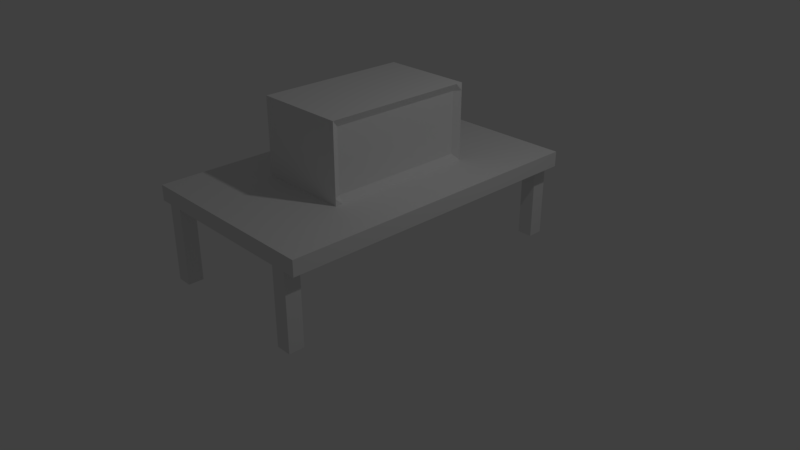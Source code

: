 # Source: bakery_workstation.blend  (saved by Blender 2.78.0; exported with 4.5.12 LTS)
import bpy
from mathutils import Matrix  # noqa: F401  (used for matrix-valued properties, if any)

bpy.ops.wm.read_factory_settings(use_empty=True)
scene = bpy.context.scene
scene.name = 'Scene'

# ---- collections
col_collection_1 = bpy.data.collections.new('Collection 1'); scene.collection.children.link(col_collection_1)

# ---- images (referenced by path relative to the original .blend; pixels are not part of the script)
import os
ASSET_DIR = os.environ.get("B2B_ASSET_DIR", "")  # directory of the original .blend (textures are referenced by path, not embedded)
HERE = os.path.dirname(os.path.abspath(__file__))  # packed textures are extracted next to this script under _unpacked/

def load_image(name, relpath, width, height, colorspace="sRGB"):
    """Load a texture the original file referenced (path relative to the .blend, or extracted next to this script)."""
    p = next((c for c in (os.path.join(HERE, relpath), os.path.join(ASSET_DIR, relpath)) if relpath and os.path.exists(c)), "")
    if p:
        img = bpy.data.images.load(p, check_existing=True)
        img.name = name
    else:  # same state as the original file: an image datablock whose file is absent (Cycles renders it pink)
        img = bpy.data.images.new(name, width, height)
        img.source = "FILE"
        img.filepath = "//" + (relpath or name)
    img.colorspace_settings.name = colorspace
    return img
img_easybake_texture = load_image('easybake_texture', 'Materials/easybake_texture.png', 1024, 1024, 'sRGB')
img_4leg_table_texture = load_image('4leg_table_texture', 'Materials/4leg_table_texture.png', 1024, 1024, 'sRGB')

# ---- materials (node trees are filled in below, after node groups)
mat_easybake_material = bpy.data.materials.new('easybake_material')
mat_easybake_material.alpha_threshold = 0.0
mat_easybake_material.roughness = 0.5
mat_table_material = bpy.data.materials.new('table_material')
mat_table_material.alpha_threshold = 0.0
mat_table_material.roughness = 0.5
mat_table_material.line_color = (0.0, 0.0, 0.0, 1.0)

# ---- material node trees
mat_easybake_material.use_nodes = True; mat_easybake_material.node_tree.nodes.clear()
_N = mat_easybake_material.node_tree.nodes; _L = mat_easybake_material.node_tree.links
n0 = _N.new('ShaderNodeOutputMaterial'); n0.name = 'Material Output'; n0.location = (300, 300)
n1 = _N.new('ShaderNodeBsdfDiffuse'); n1.name = 'Diffuse BSDF'; n1.location = (10, 300)
n2 = _N.new('ShaderNodeTexImage'); n2.name = 'Image Texture'; n2.location = (-296, 311)
n2.width = 140
n2.image = img_easybake_texture
_L.new(n1.outputs[0], n0.inputs[0])
n0.is_active_output = True
mat_table_material.use_nodes = True; mat_table_material.node_tree.nodes.clear()
_N = mat_table_material.node_tree.nodes; _L = mat_table_material.node_tree.links
n0 = _N.new('ShaderNodeOutputMaterial'); n0.name = 'Material Output'; n0.location = (300, 300)
n1 = _N.new('ShaderNodeBsdfDiffuse'); n1.name = 'Diffuse BSDF'; n1.location = (10, 300)
n2 = _N.new('ShaderNodeTexImage'); n2.name = 'Image Texture'; n2.location = (-175, 280)
n2.width = 140
n2.image = img_4leg_table_texture
_L.new(n1.outputs[0], n0.inputs[0])
n0.is_active_output = True

# ---- world
world_world = bpy.data.worlds.new('World'); scene.world = world_world
world_world.color = (0.05088, 0.05088, 0.05088)
world_world.use_sun_shadow = False
world_world.sun_shadow_jitter_overblur = 0.0
world_world.cycles.sampling_method = 'MANUAL'

# ---- cameras
cam_camera = bpy.data.cameras.new('Camera')
cam_camera.clip_end = 100.0
cam_camera.lens = 35.0
cam_camera.sensor_width = 32.0
cam_camera.sensor_height = 18.0
cam_camera.ortho_scale = 7.314
cam_camera.dof.focus_distance = 0.0

# ---- lights
light_lamp = bpy.data.lights.new('Lamp', 'POINT')
light_lamp.transmission_factor = 0.0
light_lamp.cutoff_distance = 30.0
light_lamp.energy = 100.0
light_lamp.shadow_buffer_clip_start = 1.001
light_lamp.shadow_soft_size = 0.1
light_lamp.shadow_maximum_resolution = 0.006
light_lamp.use_absolute_resolution = True

# ---- meshes
me_cube_001 = bpy.data.meshes.new('Cube.001')
me_cube_001.from_pydata([(-1.0, -0.6, -1.0), (-1.0, -0.6, 0.0), (-1.0, 0.6, -1.0), (-1.0, 0.6, 0.0), (1.0, -0.6, -1.0), (1.0, -0.6, 0.0), (1.0, 0.6, -1.0), (1.0, 0.6, 0.0), (-1.0, -0.6, -0.1), (-1.0, 0.6, -0.1), (1.0, 0.6, -0.1), (1.0, -0.6, -0.1), (-1.0, 0.6, -0.91), (1.0, 0.6, -0.91), (1.0, -0.6, -0.91), (-1.0, -0.6, -0.91), (-0.9, 0.6, -1.0), (-0.9, 0.6, 0.0), (-0.9, -0.6, -1.0), (-0.9, -0.6, 0.0), (-0.9, -0.5445, -0.1), (-0.9, 0.6, -0.1), (-0.9, 0.6, -0.91), (-0.9, -0.5445, -0.91), (0.905, 0.6, 0.0), (0.905, -0.6, -1.0), (0.905, 0.6, -0.1), (0.905, 0.6, -0.91), (0.905, 0.6, -1.0), (0.905, -0.6, 0.0), (0.905, -0.5445, -0.1), (0.905, -0.5445, -0.91)], [], [(8, 1, 3, 9), (26, 24, 7, 10), (10, 7, 5, 11), (20, 19, 1, 8), (28, 6, 4, 25), (17, 3, 1, 19), (23, 20, 8, 15), (13, 10, 11, 14), (27, 26, 10, 13), (15, 8, 9, 12), (0, 15, 12, 2), (28, 27, 13, 6), (6, 13, 14, 4), (18, 23, 15, 0), (25, 31, 23, 18), (2, 12, 22, 16), (12, 9, 21, 22), (31, 30, 20, 23), (24, 17, 19, 29), (2, 16, 18, 0), (30, 29, 19, 20), (9, 3, 17, 21), (11, 5, 29, 30), (7, 24, 29, 5), (14, 11, 30, 31), (4, 14, 31, 25), (16, 22, 27, 28), (22, 21, 26, 27), (16, 28, 25, 18), (21, 17, 24, 26)])
_uv = me_cube_001.uv_layers.new(name='UVMap')
_uv.uv.foreach_set('vector', [0.3477, 0.9818, 0.3223, 0.9818, 0.3223, 0.7389, 0.3477, 0.7389, 0.7487, 0.03745, 0.7234, 0.03745, 0.7234, 0.01822, 0.7487, 0.01822, 0.3477, 0.7024, 0.3223, 0.7024, 0.3223, 0.4595, 0.3477, 0.4595, 0.04812, 0.4763, 0.02284, 0.4794, 0.02284, 0.4599, 0.04822, 0.4599, 0.02284, 0.03745, 0.02284, 0.01822, 0.3274, 0.01822, 0.3274, 0.03745, 0.6777, 0.4028, 0.6777, 0.4231, 0.3731, 0.4231, 0.3731, 0.4028, 0.2537, 0.476, 0.04812, 0.4763, 0.04822, 0.4599, 0.2538, 0.4595, 0.5533, 0.7024, 0.3477, 0.7024, 0.3477, 0.4595, 0.5533, 0.4595, 0.9543, 0.03745, 0.7487, 0.03745, 0.7487, 0.01822, 0.9543, 0.01822, 0.5533, 0.9818, 0.3477, 0.9818, 0.3477, 0.7389, 0.5533, 0.7389, 0.5761, 0.9818, 0.5533, 0.9818, 0.5533, 0.7389, 0.5761, 0.7389, 0.9772, 0.03745, 0.9543, 0.03745, 0.9543, 0.01822, 0.9772, 0.01822, 0.5761, 0.7024, 0.5533, 0.7024, 0.5533, 0.4595, 0.5761, 0.4595, 0.2766, 0.479, 0.2537, 0.476, 0.2538, 0.4595, 0.2766, 0.4595, 0.2766, 0.8307, 0.2537, 0.8277, 0.2537, 0.476, 0.2766, 0.479, 0.9772, 0.4231, 0.9543, 0.4231, 0.9543, 0.4028, 0.9772, 0.4028, 0.9543, 0.4231, 0.7487, 0.4231, 0.7487, 0.4028, 0.9543, 0.4028, 0.2537, 0.8277, 0.04812, 0.828, 0.04812, 0.4763, 0.2537, 0.476, 0.6777, 0.03745, 0.6777, 0.4028, 0.3731, 0.4028, 0.3731, 0.03745, 0.02284, 0.4231, 0.02284, 0.4028, 0.3274, 0.4028, 0.3274, 0.4231, 0.04812, 0.828, 0.02284, 0.8311, 0.02284, 0.4794, 0.04812, 0.4763, 0.7487, 0.4231, 0.7234, 0.4231, 0.7234, 0.4028, 0.7487, 0.4028, 0.04822, 0.8496, 0.02284, 0.8496, 0.02284, 0.8311, 0.04812, 0.828, 0.6777, 0.01822, 0.6777, 0.03745, 0.3731, 0.03745, 0.3731, 0.01822, 0.2538, 0.8493, 0.04822, 0.8496, 0.04812, 0.828, 0.2537, 0.8277, 0.2766, 0.8492, 0.2538, 0.8493, 0.2537, 0.8277, 0.2766, 0.8307, 0.9772, 0.4028, 0.9543, 0.4028, 0.9543, 0.03745, 0.9772, 0.03745, 0.9543, 0.4028, 0.7487, 0.4028, 0.7487, 0.03745, 0.9543, 0.03745, 0.02284, 0.4028, 0.02284, 0.03745, 0.3274, 0.03745, 0.3274, 0.4028, 0.7487, 0.4028, 0.7234, 0.4028, 0.7234, 0.03745, 0.7487, 0.03745])
me_cube_001.materials.append(mat_easybake_material)
me_cube_001.use_remesh_preserve_volume = False
me_cube_001.use_remesh_preserve_attributes = False
me_cube_001.use_mirror_vertex_groups = False
me_cube_001.use_paint_bone_selection = False
me_cube_001.use_paint_mask = True
me_cube_001.update()
me_cube = bpy.data.meshes.new('Cube')
me_cube.from_pydata([(-1.9, -0.9, 0.0), (-1.9, -1.1, 0.0), (-2.1, -1.1, 0.0), (-2.1, -0.9, 0.0), (-1.9, -0.9, 1.0), (-1.9, -1.1, 1.0), (-2.1, -1.1, 1.0), (-2.1, -0.9, 1.0), (-1.9, 1.1, 0.0), (-1.9, 0.9, 0.0), (-2.1, 0.9, 0.0), (-2.1, 1.1, 0.0), (-1.9, 1.1, 1.0), (-1.9, 0.9, 1.0), (-2.1, 0.9, 1.0), (-2.1, 1.1, 1.0), (2.1, 1.1, 0.0), (2.1, 0.9, 0.0), (1.9, 0.9, 0.0), (1.9, 1.1, 0.0), (2.1, 1.1, 1.0), (2.1, 0.9, 1.0), (1.9, 0.9, 1.0), (1.9, 1.1, 1.0), (2.1, -0.9, 0.0), (2.1, -1.1, 0.0), (1.9, -1.1, 0.0), (1.9, -0.9, 0.0), (2.1, -0.9, 1.0), (2.1, -1.1, 1.0), (1.9, -1.1, 1.0), (1.9, -0.9, 1.0), (-2.1, -1.26, 1.0), (-2.1, -1.26, 1.2), (-2.1, 1.26, 1.0), (-2.1, 1.26, 1.2), (2.1, -1.26, 1.0), (2.1, -1.26, 1.2), (2.1, 1.26, 1.0), (2.1, 1.26, 1.2)], [], [(0, 1, 2, 3), (4, 7, 6, 5), (0, 4, 5, 1), (1, 5, 6, 2), (2, 6, 7, 3), (4, 0, 3, 7), (8, 9, 10, 11), (12, 15, 14, 13), (8, 12, 13, 9), (9, 13, 14, 10), (10, 14, 15, 11), (12, 8, 11, 15), (16, 17, 18, 19), (20, 23, 22, 21), (16, 20, 21, 17), (17, 21, 22, 18), (18, 22, 23, 19), (20, 16, 19, 23), (24, 25, 26, 27), (28, 31, 30, 29), (24, 28, 29, 25), (25, 29, 30, 26), (26, 30, 31, 27), (28, 24, 27, 31), (32, 33, 35, 34), (34, 35, 39, 38), (38, 39, 37, 36), (36, 37, 33, 32), (34, 38, 36, 32), (39, 35, 33, 37)])
_uv = me_cube.uv_layers.new(name='UVMap')
_uv.uv.foreach_set('vector', [0.2187, 0.9512, 0.2187, 0.9848, 0.1881, 0.9848, 0.1881, 0.9512, 0.3043, 0.9848, 0.3043, 0.9512, 0.3349, 0.9512, 0.3349, 0.9848, 0.3624, 0.9209, 0.3624, 0.7525, 0.393, 0.7525, 0.393, 0.9209, 0.3043, 0.9209, 0.3043, 0.7525, 0.3349, 0.7525, 0.3349, 0.9209, 0.01376, 0.9209, 0.01376, 0.7525, 0.04434, 0.7525, 0.04434, 0.9209, 0.7416, 0.7525, 0.7416, 0.9209, 0.711, 0.9209, 0.711, 0.7525, 0.3624, 0.9848, 0.3624, 0.9512, 0.393, 0.9512, 0.393, 0.9848, 0.1606, 0.9848, 0.13, 0.9848, 0.13, 0.9512, 0.1606, 0.9512, 0.5367, 0.9209, 0.5367, 0.7525, 0.5673, 0.7525, 0.5673, 0.9209, 0.6254, 0.7525, 0.6254, 0.9209, 0.5948, 0.9209, 0.5948, 0.7525, 0.4205, 0.9209, 0.4205, 0.7525, 0.4511, 0.7525, 0.4511, 0.9209, 0.6835, 0.7525, 0.6835, 0.9209, 0.6529, 0.9209, 0.6529, 0.7525, 0.2462, 0.9848, 0.2462, 0.9512, 0.2768, 0.9512, 0.2768, 0.9848, 0.01376, 0.9512, 0.04434, 0.9512, 0.04434, 0.9848, 0.01376, 0.9848, 0.9281, 0.7525, 0.9281, 0.9209, 0.8976, 0.9209, 0.8976, 0.7525, 0.2462, 0.9209, 0.2462, 0.7525, 0.2768, 0.7525, 0.2768, 0.9209, 0.1881, 0.9209, 0.1881, 0.7525, 0.2187, 0.7525, 0.2187, 0.9209, 0.5092, 0.7525, 0.5092, 0.9209, 0.4786, 0.9209, 0.4786, 0.7525, 0.4511, 0.9512, 0.4511, 0.9848, 0.4205, 0.9848, 0.4205, 0.9512, 0.1024, 0.9512, 0.1024, 0.9848, 0.07187, 0.9848, 0.07187, 0.9512, 0.7997, 0.7525, 0.7997, 0.9209, 0.7691, 0.9209, 0.7691, 0.7525, 0.8394, 0.9209, 0.8394, 0.7525, 0.87, 0.7525, 0.87, 0.9209, 0.07187, 0.9209, 0.07187, 0.7525, 0.1024, 0.7525, 0.1024, 0.9209, 0.1606, 0.7525, 0.1606, 0.9209, 0.13, 0.9209, 0.13, 0.7525, 0.9862, 0.4394, 0.9557, 0.4394, 0.9557, 0.01515, 0.9862, 0.01515, 0.9281, 0.7222, 0.8976, 0.7222, 0.8976, 0.01515, 0.9281, 0.01515, 0.9862, 0.8939, 0.9557, 0.8939, 0.9557, 0.4697, 0.9862, 0.4697, 0.8394, 0.01515, 0.87, 0.01515, 0.87, 0.7222, 0.8394, 0.7222, 0.4266, 0.7222, 0.4266, 0.01515, 0.8119, 0.01515, 0.8119, 0.7222, 0.3991, 0.01515, 0.3991, 0.7222, 0.01376, 0.7222, 0.01376, 0.01515])
me_cube.materials.append(mat_table_material)
me_cube.use_remesh_preserve_volume = False
me_cube.use_remesh_preserve_attributes = False
me_cube.use_mirror_vertex_groups = False
me_cube.use_paint_bone_selection = False
me_cube.use_paint_mask = True
me_cube.update()

# ---- objects
ob_easybake_oven = bpy.data.objects.new('easybake_oven', me_cube_001)
ob_table = bpy.data.objects.new('table', me_cube)
ob_lamp = bpy.data.objects.new('Lamp', light_lamp)
ob_camera = bpy.data.objects.new('Camera', cam_camera)

# ---- transforms, parenting, visibility, modifiers, constraints
ob_easybake_oven.location = (0.0, 0.0, 2.2)
ob_easybake_oven.rotation_euler = (0.0, -0.0, 1.571)
ob_easybake_oven.lineart.crease_threshold = 0.0
ob_table.location = (0.0, 0.0, 0.0)
ob_table.rotation_euler = (0.0, -0.0, 1.571)
ob_table.lock_rotations_4d = False
ob_table.empty_display_type = 'ARROWS'
ob_table.lineart.crease_threshold = 0.0
ob_lamp.location = (4.076, 1.005, 5.904)
ob_lamp.rotation_euler = (0.6503, 0.05522, 1.866)
ob_lamp.lock_rotations_4d = False
ob_lamp.empty_display_type = 'ARROWS'
ob_lamp.color = (0.0, 0.0, 0.0, 0.0)
ob_lamp.lineart.crease_threshold = 0.0
ob_camera.location = (7.481, -6.508, 5.344)
ob_camera.rotation_euler = (1.109, 0.0, 0.8149)
ob_camera.lock_rotations_4d = False
ob_camera.empty_display_type = 'ARROWS'
ob_camera.color = (0.0, 0.0, 0.0, 0.0)
ob_camera.display_type = 'WIRE'
ob_camera.lineart.crease_threshold = 0.0

# ---- collection membership
col_collection_1.objects.link(ob_easybake_oven)
col_collection_1.objects.link(ob_table)
col_collection_1.objects.link(ob_lamp)
col_collection_1.objects.link(ob_camera)

# ---- scene / render settings (as saved in the file)
scene.camera = ob_camera
scene.frame_start = 1; scene.frame_end = 250; scene.frame_set(1)
scene.render.engine = 'CYCLES'
scene.render.resolution_percentage = 50
scene.render.dither_intensity = 0.0
scene.cycles.use_denoising = False
scene.cycles.samples = 128
scene.cycles.sampling_pattern = 'TABULATED_SOBOL'
scene.cycles.light_sampling_threshold = 0.0
scene.cycles.use_adaptive_sampling = False
scene.cycles.use_light_tree = False
scene.cycles.blur_glossy = 0.0
scene.cycles.sample_clamp_indirect = 0.0
scene.view_settings.view_transform = 'Standard'
bpy.context.view_layer.update()
